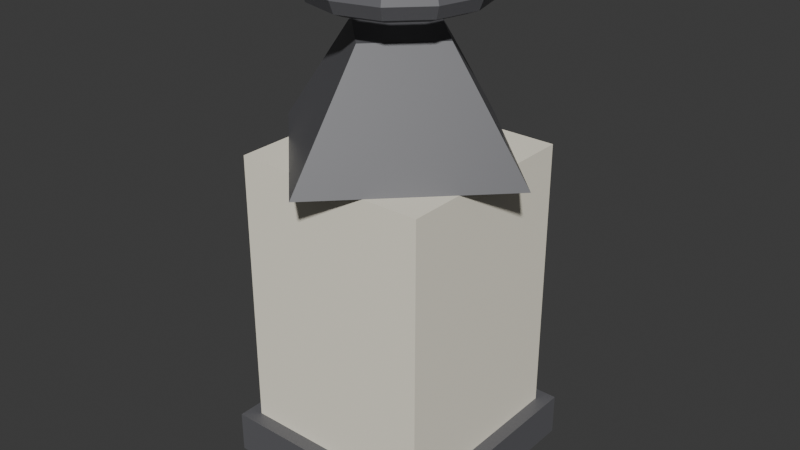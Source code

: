# Source: ILU_Lanterna_v01.blend  (saved by Blender 4.2.66; exported with 4.5.12 LTS)
import bpy
from mathutils import Matrix  # noqa: F401  (used for matrix-valued properties, if any)

bpy.ops.wm.read_factory_settings(use_empty=True)
scene = bpy.context.scene
scene.name = 'Scene'

# ---- collections
col_collection = bpy.data.collections.new('Collection'); scene.collection.children.link(col_collection)

# ---- materials (node trees are filled in below, after node groups)
mat_polyroom_pbr = bpy.data.materials.new('Polyroom_PBR')

# ---- material node trees
mat_polyroom_pbr.use_nodes = True; mat_polyroom_pbr.node_tree.nodes.clear()
_N = mat_polyroom_pbr.node_tree.nodes; _L = mat_polyroom_pbr.node_tree.links
n0 = _N.new('ShaderNodeOutputMaterial'); n0.name = 'Material Output'; n0.location = (300, 0)
n1 = _N.new('ShaderNodeBsdfPrincipled'); n1.name = 'Principled BSDF'; n1.location = (0, 0)
n2 = _N.new('ShaderNodeVertexColor'); n2.name = 'Color Attribute'; n2.location = (-300, 0)
n2.layer_name = 'Color'
_L.new(n2.outputs[0], n1.inputs[0])
_L.new(n1.outputs[0], n0.inputs[0])
n0.is_active_output = True

# ---- world
world_world = bpy.data.worlds.new('World'); scene.world = world_world
world_world.use_nodes = True; world_world.node_tree.nodes.clear()
_N = world_world.node_tree.nodes; _L = world_world.node_tree.links
n0 = _N.new('ShaderNodeOutputWorld'); n0.name = 'World Output'; n0.location = (300, 300)
n1 = _N.new('ShaderNodeBackground'); n1.name = 'Background'; n1.location = (10, 300)
n1.inputs[0].default_value = (0.05088, 0.05088, 0.05088, 1.0)
_L.new(n1.outputs[0], n0.inputs[0])
n0.is_active_output = True
world_world.color = (0.05088, 0.05088, 0.05088)
world_world.sun_shadow_jitter_overblur = 0.0

# ---- meshes
me_ilu_lanterna_v01_mesh = bpy.data.meshes.new('ILU_Lanterna_v01_Mesh')
me_ilu_lanterna_v01_mesh.from_pydata([(0.0, 0.1, 0.23), (0.0, 0.04, 0.31), (0.1, 0.0, 0.23), (0.04, 0.0, 0.31), (0.0, -0.1, 0.23), (0.0, -0.04, 0.31), (-0.1, 0.0, 0.23), (-0.04, 0.0, 0.31), (-0.08, -0.08, 0.0), (-0.08, -0.08, 0.03), (-0.08, 0.08, 0.0), (-0.08, 0.08, 0.03), (0.08, -0.08, 0.0), (0.08, -0.08, 0.03), (0.08, 0.08, 0.0), (0.08, 0.08, 0.03), (-0.07, -0.07, 0.03), (-0.07, -0.07, 0.23), (-0.07, 0.07, 0.03), (-0.07, 0.07, 0.23), (0.07, -0.07, 0.03), (0.07, -0.07, 0.23), (0.07, 0.07, 0.03), (0.07, 0.07, 0.23), (0.062, 0.0, 0.34), (0.05849, 0.0, 0.3485), (0.05, 0.0, 0.352), (0.04151, 0.0, 0.3485), (0.038, 0.0, 0.34), (0.04151, 0.0, 0.3315), (0.05, 0.0, 0.328), (0.05849, 0.0, 0.3315), (0.05369, 0.031, 0.34), (0.05065, 0.02924, 0.3485), (0.0433, 0.025, 0.352), (0.03595, 0.02076, 0.3485), (0.03291, 0.019, 0.34), (0.03595, 0.02076, 0.3315), (0.0433, 0.025, 0.328), (0.05065, 0.02924, 0.3315), (0.031, 0.05369, 0.34), (0.02924, 0.05065, 0.3485), (0.025, 0.0433, 0.352), (0.02076, 0.03595, 0.3485), (0.019, 0.03291, 0.34), (0.02076, 0.03595, 0.3315), (0.025, 0.0433, 0.328), (0.02924, 0.05065, 0.3315), (4.681e-09, 0.062, 0.34), (4.416e-09, 0.05849, 0.3485), (3.775e-09, 0.05, 0.352), (3.134e-09, 0.04151, 0.3485), (2.869e-09, 0.038, 0.34), (3.134e-09, 0.04151, 0.3315), (3.775e-09, 0.05, 0.328), (4.416e-09, 0.05849, 0.3315), (-0.031, 0.05369, 0.34), (-0.02924, 0.05065, 0.3485), (-0.025, 0.0433, 0.352), (-0.02076, 0.03595, 0.3485), (-0.019, 0.03291, 0.34), (-0.02076, 0.03595, 0.3315), (-0.025, 0.0433, 0.328), (-0.02924, 0.05065, 0.3315), (-0.05369, 0.031, 0.34), (-0.05065, 0.02924, 0.3485), (-0.0433, 0.025, 0.352), (-0.03595, 0.02076, 0.3485), (-0.03291, 0.019, 0.34), (-0.03595, 0.02076, 0.3315), (-0.0433, 0.025, 0.328), (-0.05065, 0.02924, 0.3315), (-0.062, 5.42e-09, 0.34), (-0.05849, 5.113e-09, 0.3485), (-0.05, 4.371e-09, 0.352), (-0.04151, 3.629e-09, 0.3485), (-0.038, 3.322e-09, 0.34), (-0.04151, 3.629e-09, 0.3315), (-0.05, 4.371e-09, 0.328), (-0.05849, 5.113e-09, 0.3315), (-0.05369, -0.031, 0.34), (-0.05065, -0.02924, 0.3485), (-0.0433, -0.025, 0.352), (-0.03595, -0.02076, 0.3485), (-0.03291, -0.019, 0.34), (-0.03595, -0.02076, 0.3315), (-0.0433, -0.025, 0.328), (-0.05065, -0.02924, 0.3315), (-0.031, -0.05369, 0.34), (-0.02924, -0.05065, 0.3485), (-0.025, -0.0433, 0.352), (-0.02076, -0.03595, 0.3485), (-0.019, -0.03291, 0.34), (-0.02076, -0.03595, 0.3315), (-0.025, -0.0433, 0.328), (-0.02924, -0.05065, 0.3315), (4.681e-09, -0.062, 0.34), (4.416e-09, -0.05849, 0.3485), (3.775e-09, -0.05, 0.352), (3.134e-09, -0.04151, 0.3485), (2.869e-09, -0.038, 0.34), (3.134e-09, -0.04151, 0.3315), (3.775e-09, -0.05, 0.328), (4.416e-09, -0.05849, 0.3315), (0.031, -0.05369, 0.34), (0.02924, -0.05065, 0.3485), (0.025, -0.0433, 0.352), (0.02076, -0.03595, 0.3485), (0.019, -0.03291, 0.34), (0.02076, -0.03595, 0.3315), (0.025, -0.0433, 0.328), (0.02924, -0.05065, 0.3315), (0.05369, -0.031, 0.34), (0.05065, -0.02924, 0.3485), (0.0433, -0.025, 0.352), (0.03595, -0.02076, 0.3485), (0.03291, -0.019, 0.34), (0.03595, -0.02076, 0.3315), (0.0433, -0.025, 0.328), (0.05065, -0.02924, 0.3315)], [], [(0, 1, 3, 2), (2, 3, 5, 4), (3, 1, 7, 5), (4, 5, 7, 6), (6, 7, 1, 0), (0, 2, 4, 6), (8, 9, 11, 10), (10, 11, 15, 14), (14, 15, 13, 12), (12, 13, 9, 8), (10, 14, 12, 8), (15, 11, 9, 13), (16, 17, 19, 18), (18, 19, 23, 22), (22, 23, 21, 20), (20, 21, 17, 16), (18, 22, 20, 16), (23, 19, 17, 21), (24, 32, 33, 25), (25, 33, 34, 26), (26, 34, 35, 27), (27, 35, 36, 28), (28, 36, 37, 29), (29, 37, 38, 30), (30, 38, 39, 31), (31, 39, 32, 24), (32, 40, 41, 33), (33, 41, 42, 34), (34, 42, 43, 35), (35, 43, 44, 36), (36, 44, 45, 37), (37, 45, 46, 38), (38, 46, 47, 39), (39, 47, 40, 32), (40, 48, 49, 41), (41, 49, 50, 42), (42, 50, 51, 43), (43, 51, 52, 44), (44, 52, 53, 45), (45, 53, 54, 46), (46, 54, 55, 47), (47, 55, 48, 40), (48, 56, 57, 49), (49, 57, 58, 50), (50, 58, 59, 51), (51, 59, 60, 52), (52, 60, 61, 53), (53, 61, 62, 54), (54, 62, 63, 55), (55, 63, 56, 48), (56, 64, 65, 57), (57, 65, 66, 58), (58, 66, 67, 59), (59, 67, 68, 60), (60, 68, 69, 61), (61, 69, 70, 62), (62, 70, 71, 63), (63, 71, 64, 56), (64, 72, 73, 65), (65, 73, 74, 66), (66, 74, 75, 67), (67, 75, 76, 68), (68, 76, 77, 69), (69, 77, 78, 70), (70, 78, 79, 71), (71, 79, 72, 64), (72, 80, 81, 73), (73, 81, 82, 74), (74, 82, 83, 75), (75, 83, 84, 76), (76, 84, 85, 77), (77, 85, 86, 78), (78, 86, 87, 79), (79, 87, 80, 72), (80, 88, 89, 81), (81, 89, 90, 82), (82, 90, 91, 83), (83, 91, 92, 84), (84, 92, 93, 85), (85, 93, 94, 86), (86, 94, 95, 87), (87, 95, 88, 80), (88, 96, 97, 89), (89, 97, 98, 90), (90, 98, 99, 91), (91, 99, 100, 92), (92, 100, 101, 93), (93, 101, 102, 94), (94, 102, 103, 95), (95, 103, 96, 88), (96, 104, 105, 97), (97, 105, 106, 98), (98, 106, 107, 99), (99, 107, 108, 100), (100, 108, 109, 101), (101, 109, 110, 102), (102, 110, 111, 103), (103, 111, 104, 96), (104, 112, 113, 105), (105, 113, 114, 106), (106, 114, 115, 107), (107, 115, 116, 108), (108, 116, 117, 109), (109, 117, 118, 110), (110, 118, 119, 111), (111, 119, 112, 104), (112, 24, 25, 113), (113, 25, 26, 114), (114, 26, 27, 115), (115, 27, 28, 116), (116, 28, 29, 117), (117, 29, 30, 118), (118, 30, 31, 119), (119, 31, 24, 112)])
_uv = me_ilu_lanterna_v01_mesh.uv_layers.new(name='UVMap')
_uv.uv.foreach_set('vector', [0.8248, 0.3389, 0.7062, 0.3389, 0.7062, 0.2796, 0.8248, 0.1906, 0.8248, 0.5025, 0.7062, 0.5025, 0.7062, 0.4432, 0.8248, 0.3543, 0.5375, 0.8811, 0.4536, 0.8811, 0.4536, 0.7973, 0.5375, 0.7973, 0.7973, 0.9033, 0.6787, 0.9033, 0.6787, 0.8441, 0.7973, 0.7551, 0.9313, 0.9033, 0.8127, 0.9033, 0.8127, 0.8441, 0.9313, 0.7551, 0.4536, 0.7818, 0.4536, 0.5722, 0.6633, 0.5722, 0.6633, 0.7818, 0.8847, 0.4278, 0.8402, 0.4278, 0.8402, 0.1906, 0.8847, 0.1906, 0.9446, 0.4278, 0.9001, 0.4278, 0.9001, 0.1906, 0.9446, 0.1906, 0.9446, 0.6804, 0.9001, 0.6804, 0.9001, 0.4432, 0.9446, 0.4432, 0.9912, 0.9923, 0.9467, 0.9923, 0.9467, 0.7551, 0.9912, 0.7551, 0.6908, 0.007714, 0.6908, 0.2449, 0.4536, 0.2449, 0.4536, 0.007714, 0.6908, 0.3196, 0.6908, 0.5568, 0.4536, 0.5568, 0.4536, 0.3196, 0.007714, 0.3042, 0.007714, 0.007714, 0.2152, 0.007714, 0.2152, 0.3042, 0.2307, 0.3042, 0.2307, 0.007714, 0.4382, 0.007714, 0.4382, 0.3042, 0.007714, 0.6161, 0.007714, 0.3196, 0.2152, 0.3196, 0.2152, 0.6161, 0.2307, 0.6161, 0.2307, 0.3196, 0.4382, 0.3196, 0.4382, 0.6161, 0.2152, 0.6315, 0.2152, 0.839, 0.007714, 0.839, 0.007714, 0.6315, 0.4382, 0.6315, 0.4382, 0.839, 0.2307, 0.839, 0.2307, 0.6315, 0.5655, 0.8432, 0.5655, 0.8892, 0.5529, 0.8866, 0.5529, 0.8432, 0.7849, 0.7397, 0.74, 0.7397, 0.7432, 0.7275, 0.7816, 0.7275, 0.7816, 0.7275, 0.7432, 0.7275, 0.7465, 0.7154, 0.7783, 0.7154, 0.5975, 0.828, 0.5975, 0.7973, 0.6101, 0.7999, 0.6101, 0.828, 0.6101, 0.828, 0.6101, 0.7999, 0.6227, 0.7973, 0.6227, 0.828, 0.774, 0.03201, 0.7464, 0.04794, 0.7376, 0.03905, 0.7708, 0.01986, 0.7708, 0.01986, 0.7376, 0.03905, 0.7287, 0.03015, 0.7675, 0.007714, 0.5781, 0.8432, 0.5781, 0.8866, 0.5655, 0.8892, 0.5655, 0.8432, 0.9423, 0.007714, 0.9423, 0.04135, 0.9297, 0.04396, 0.9297, 0.01223, 0.74, 0.7397, 0.7011, 0.7172, 0.71, 0.7084, 0.7432, 0.7275, 0.7432, 0.7275, 0.71, 0.7084, 0.7189, 0.6995, 0.7465, 0.7154, 0.8402, 0.5498, 0.8402, 0.5273, 0.8528, 0.5247, 0.8528, 0.5453, 0.8528, 0.5453, 0.8528, 0.5247, 0.8654, 0.5273, 0.8654, 0.5498, 0.7464, 0.04794, 0.7305, 0.07553, 0.7184, 0.07227, 0.7376, 0.03905, 0.7376, 0.03905, 0.7184, 0.07227, 0.7062, 0.06902, 0.7287, 0.03015, 0.9549, 0.01223, 0.9549, 0.04396, 0.9423, 0.04135, 0.9423, 0.007714, 0.9423, 0.04135, 0.9423, 0.08731, 0.9297, 0.08731, 0.9297, 0.04396, 0.7011, 0.7172, 0.6787, 0.6784, 0.6908, 0.6751, 0.71, 0.7084, 0.71, 0.7084, 0.6908, 0.6751, 0.703, 0.6719, 0.7189, 0.6995, 0.8402, 0.5273, 0.8402, 0.4965, 0.8528, 0.4965, 0.8528, 0.5247, 0.8528, 0.5247, 0.8528, 0.4965, 0.8654, 0.4965, 0.8654, 0.5273, 0.7305, 0.07553, 0.7305, 0.1074, 0.7184, 0.1106, 0.7184, 0.07227, 0.7184, 0.07227, 0.7184, 0.1106, 0.7062, 0.1139, 0.7062, 0.06902, 0.9549, 0.04396, 0.9549, 0.08731, 0.9423, 0.08731, 0.9423, 0.04135, 0.9423, 0.08731, 0.9423, 0.1333, 0.9297, 0.1307, 0.9297, 0.08731, 0.6787, 0.6784, 0.6787, 0.6335, 0.6908, 0.6368, 0.6908, 0.6751, 0.6908, 0.6751, 0.6908, 0.6368, 0.703, 0.64, 0.703, 0.6719, 0.8402, 0.4965, 0.8402, 0.4657, 0.8528, 0.4684, 0.8528, 0.4965, 0.8528, 0.4965, 0.8528, 0.4684, 0.8654, 0.4657, 0.8654, 0.4965, 0.7305, 0.1074, 0.7464, 0.135, 0.7376, 0.1439, 0.7184, 0.1106, 0.7184, 0.1106, 0.7376, 0.1439, 0.7287, 0.1528, 0.7062, 0.1139, 0.9549, 0.08731, 0.9549, 0.1307, 0.9423, 0.1333, 0.9423, 0.08731, 0.9423, 0.1333, 0.9423, 0.1669, 0.9297, 0.1624, 0.9297, 0.1307, 0.6787, 0.6335, 0.7011, 0.5946, 0.71, 0.6035, 0.6908, 0.6368, 0.6908, 0.6368, 0.71, 0.6035, 0.7189, 0.6124, 0.703, 0.64, 0.8402, 0.4657, 0.8402, 0.4432, 0.8528, 0.4477, 0.8528, 0.4684, 0.8528, 0.4684, 0.8528, 0.4477, 0.8654, 0.4432, 0.8654, 0.4657, 0.7464, 0.135, 0.774, 0.1509, 0.7708, 0.163, 0.7376, 0.1439, 0.7376, 0.1439, 0.7708, 0.163, 0.7675, 0.1752, 0.7287, 0.1528, 0.9549, 0.1307, 0.9549, 0.1624, 0.9423, 0.1669, 0.9423, 0.1333, 0.6507, 0.7973, 0.6507, 0.8432, 0.6381, 0.8432, 0.6381, 0.7999, 0.7011, 0.5946, 0.74, 0.5722, 0.7432, 0.5844, 0.71, 0.6035, 0.71, 0.6035, 0.7432, 0.5844, 0.7465, 0.5965, 0.7189, 0.6124, 0.0483, 0.916, 0.0483, 0.8852, 0.06088, 0.8852, 0.06088, 0.9134, 0.06088, 0.9134, 0.06088, 0.8852, 0.07345, 0.8852, 0.07345, 0.916, 0.774, 0.1509, 0.8059, 0.1509, 0.8091, 0.163, 0.7708, 0.163, 0.7708, 0.163, 0.8091, 0.163, 0.8124, 0.1752, 0.7675, 0.1752, 0.6633, 0.7999, 0.6633, 0.8432, 0.6507, 0.8432, 0.6507, 0.7973, 0.6507, 0.8432, 0.6507, 0.8892, 0.6381, 0.8866, 0.6381, 0.8432, 0.74, 0.5722, 0.7849, 0.5722, 0.7816, 0.5844, 0.7432, 0.5844, 0.7432, 0.5844, 0.7816, 0.5844, 0.7783, 0.5965, 0.7465, 0.5965, 0.0483, 0.8852, 0.0483, 0.8545, 0.06088, 0.8571, 0.06088, 0.8852, 0.06088, 0.8852, 0.06088, 0.8571, 0.07345, 0.8545, 0.07345, 0.8852, 0.8059, 0.1509, 0.8335, 0.135, 0.8424, 0.1439, 0.8091, 0.163, 0.8091, 0.163, 0.8424, 0.1439, 0.8513, 0.1528, 0.8124, 0.1752, 0.6633, 0.8432, 0.6633, 0.8866, 0.6507, 0.8892, 0.6507, 0.8432, 0.9017, 0.007714, 0.9017, 0.04135, 0.8891, 0.04396, 0.8891, 0.01223, 0.7849, 0.5722, 0.8237, 0.5946, 0.8148, 0.6035, 0.7816, 0.5844, 0.7816, 0.5844, 0.8148, 0.6035, 0.8059, 0.6124, 0.7783, 0.5965, 0.007714, 0.9385, 0.007714, 0.916, 0.02029, 0.9134, 0.02029, 0.934, 0.02029, 0.934, 0.02029, 0.9134, 0.03287, 0.916, 0.03287, 0.9385, 0.8335, 0.135, 0.8494, 0.1074, 0.8616, 0.1106, 0.8424, 0.1439, 0.8424, 0.1439, 0.8616, 0.1106, 0.8737, 0.1139, 0.8513, 0.1528, 0.9143, 0.01223, 0.9143, 0.04396, 0.9017, 0.04135, 0.9017, 0.007714, 0.9017, 0.04135, 0.9017, 0.08731, 0.8891, 0.08731, 0.8891, 0.04396, 0.8237, 0.5946, 0.8462, 0.6335, 0.834, 0.6368, 0.8148, 0.6035, 0.8148, 0.6035, 0.834, 0.6368, 0.8219, 0.64, 0.8059, 0.6124, 0.007714, 0.916, 0.007714, 0.8852, 0.02029, 0.8852, 0.02029, 0.9134, 0.02029, 0.9134, 0.02029, 0.8852, 0.03287, 0.8852, 0.03287, 0.916, 0.8494, 0.1074, 0.8494, 0.07553, 0.8616, 0.07227, 0.8616, 0.1106, 0.8616, 0.1106, 0.8616, 0.07227, 0.8737, 0.06902, 0.8737, 0.1139, 0.9143, 0.04396, 0.9143, 0.08731, 0.9017, 0.08731, 0.9017, 0.04135, 0.9017, 0.08731, 0.9017, 0.1333, 0.8891, 0.1307, 0.8891, 0.08731, 0.8462, 0.6335, 0.8462, 0.6784, 0.834, 0.6751, 0.834, 0.6368, 0.834, 0.6368, 0.834, 0.6751, 0.8219, 0.6719, 0.8219, 0.64, 0.007714, 0.8852, 0.007714, 0.8545, 0.02029, 0.8571, 0.02029, 0.8852, 0.02029, 0.8852, 0.02029, 0.8571, 0.03287, 0.8545, 0.03287, 0.8852, 0.8494, 0.07553, 0.8335, 0.04794, 0.8424, 0.03905, 0.8616, 0.07227, 0.8616, 0.07227, 0.8424, 0.03905, 0.8513, 0.03015, 0.8737, 0.06902, 0.9143, 0.08731, 0.9143, 0.1307, 0.9017, 0.1333, 0.9017, 0.08731, 0.9017, 0.1333, 0.9017, 0.1669, 0.8891, 0.1624, 0.8891, 0.1307, 0.8462, 0.6784, 0.8237, 0.7172, 0.8148, 0.7084, 0.834, 0.6751, 0.834, 0.6751, 0.8148, 0.7084, 0.8059, 0.6995, 0.8219, 0.6719, 0.5975, 0.8813, 0.5975, 0.8588, 0.6101, 0.8562, 0.6101, 0.8768, 0.6101, 0.8768, 0.6101, 0.8562, 0.6227, 0.8588, 0.6227, 0.8813, 0.8335, 0.04794, 0.8059, 0.03201, 0.8091, 0.01986, 0.8424, 0.03905, 0.8424, 0.03905, 0.8091, 0.01986, 0.8124, 0.007714, 0.8513, 0.03015, 0.9143, 0.1307, 0.9143, 0.1624, 0.9017, 0.1669, 0.9017, 0.1333, 0.5655, 0.7973, 0.5655, 0.8432, 0.5529, 0.8432, 0.5529, 0.7999, 0.8237, 0.7172, 0.7849, 0.7397, 0.7816, 0.7275, 0.8148, 0.7084, 0.8148, 0.7084, 0.7816, 0.7275, 0.7783, 0.7154, 0.8059, 0.6995, 0.5975, 0.8588, 0.5975, 0.828, 0.6101, 0.828, 0.6101, 0.8562, 0.6101, 0.8562, 0.6101, 0.828, 0.6227, 0.828, 0.6227, 0.8588, 0.8059, 0.03201, 0.774, 0.03201, 0.7708, 0.01986, 0.8091, 0.01986, 0.8091, 0.01986, 0.7708, 0.01986, 0.7675, 0.007714, 0.8124, 0.007714, 0.5781, 0.7999, 0.5781, 0.8432, 0.5655, 0.8432, 0.5655, 0.7973])
_ca = me_ilu_lanterna_v01_mesh.color_attributes.new('Color', 'FLOAT_COLOR', 'POINT')
_ca.data.foreach_set('color', [0.12, 0.12, 0.13, 1.0, 0.12, 0.12, 0.13, 1.0, 0.12, 0.12, 0.13, 1.0, 0.12, 0.12, 0.13, 1.0, 0.12, 0.12, 0.13, 1.0, 0.12, 0.12, 0.13, 1.0, 0.12, 0.12, 0.13, 1.0, 0.12, 0.12, 0.13, 1.0, 0.12, 0.12, 0.13, 1.0, 0.12, 0.12, 0.13, 1.0, 0.12, 0.12, 0.13, 1.0, 0.12, 0.12, 0.13, 1.0, 0.12, 0.12, 0.13, 1.0, 0.12, 0.12, 0.13, 1.0, 0.12, 0.12, 0.13, 1.0, 0.12, 0.12, 0.13, 1.0, 1.0, 0.95, 0.8, 1.0, 1.0, 0.95, 0.8, 1.0, 1.0, 0.95, 0.8, 1.0, 1.0, 0.95, 0.8, 1.0, 1.0, 0.95, 0.8, 1.0, 1.0, 0.95, 0.8, 1.0, 1.0, 0.95, 0.8, 1.0, 1.0, 0.95, 0.8, 1.0, 0.12, 0.12, 0.13, 1.0, 0.12, 0.12, 0.13, 1.0, 0.12, 0.12, 0.13, 1.0, 0.12, 0.12, 0.13, 1.0, 0.12, 0.12, 0.13, 1.0, 0.12, 0.12, 0.13, 1.0, 0.12, 0.12, 0.13, 1.0, 0.12, 0.12, 0.13, 1.0, 0.12, 0.12, 0.13, 1.0, 0.12, 0.12, 0.13, 1.0, 0.12, 0.12, 0.13, 1.0, 0.12, 0.12, 0.13, 1.0, 0.12, 0.12, 0.13, 1.0, 0.12, 0.12, 0.13, 1.0, 0.12, 0.12, 0.13, 1.0, 0.12, 0.12, 0.13, 1.0, 0.12, 0.12, 0.13, 1.0, 0.12, 0.12, 0.13, 1.0, 0.12, 0.12, 0.13, 1.0, 0.12, 0.12, 0.13, 1.0, 0.12, 0.12, 0.13, 1.0, 0.12, 0.12, 0.13, 1.0, 0.12, 0.12, 0.13, 1.0, 0.12, 0.12, 0.13, 1.0, 0.12, 0.12, 0.13, 1.0, 0.12, 0.12, 0.13, 1.0, 0.12, 0.12, 0.13, 1.0, 0.12, 0.12, 0.13, 1.0, 0.12, 0.12, 0.13, 1.0, 0.12, 0.12, 0.13, 1.0, 0.12, 0.12, 0.13, 1.0, 0.12, 0.12, 0.13, 1.0, 0.12, 0.12, 0.13, 1.0, 0.12, 0.12, 0.13, 1.0, 0.12, 0.12, 0.13, 1.0, 0.12, 0.12, 0.13, 1.0, 0.12, 0.12, 0.13, 1.0, 0.12, 0.12, 0.13, 1.0, 0.12, 0.12, 0.13, 1.0, 0.12, 0.12, 0.13, 1.0, 0.12, 0.12, 0.13, 1.0, 0.12, 0.12, 0.13, 1.0, 0.12, 0.12, 0.13, 1.0, 0.12, 0.12, 0.13, 1.0, 0.12, 0.12, 0.13, 1.0, 0.12, 0.12, 0.13, 1.0, 0.12, 0.12, 0.13, 1.0, 0.12, 0.12, 0.13, 1.0, 0.12, 0.12, 0.13, 1.0, 0.12, 0.12, 0.13, 1.0, 0.12, 0.12, 0.13, 1.0, 0.12, 0.12, 0.13, 1.0, 0.12, 0.12, 0.13, 1.0, 0.12, 0.12, 0.13, 1.0, 0.12, 0.12, 0.13, 1.0, 0.12, 0.12, 0.13, 1.0, 0.12, 0.12, 0.13, 1.0, 0.12, 0.12, 0.13, 1.0, 0.12, 0.12, 0.13, 1.0, 0.12, 0.12, 0.13, 1.0, 0.12, 0.12, 0.13, 1.0, 0.12, 0.12, 0.13, 1.0, 0.12, 0.12, 0.13, 1.0, 0.12, 0.12, 0.13, 1.0, 0.12, 0.12, 0.13, 1.0, 0.12, 0.12, 0.13, 1.0, 0.12, 0.12, 0.13, 1.0, 0.12, 0.12, 0.13, 1.0, 0.12, 0.12, 0.13, 1.0, 0.12, 0.12, 0.13, 1.0, 0.12, 0.12, 0.13, 1.0, 0.12, 0.12, 0.13, 1.0, 0.12, 0.12, 0.13, 1.0, 0.12, 0.12, 0.13, 1.0, 0.12, 0.12, 0.13, 1.0, 0.12, 0.12, 0.13, 1.0, 0.12, 0.12, 0.13, 1.0, 0.12, 0.12, 0.13, 1.0, 0.12, 0.12, 0.13, 1.0, 0.12, 0.12, 0.13, 1.0, 0.12, 0.12, 0.13, 1.0, 0.12, 0.12, 0.13, 1.0, 0.12, 0.12, 0.13, 1.0, 0.12, 0.12, 0.13, 1.0, 0.12, 0.12, 0.13, 1.0, 0.12, 0.12, 0.13, 1.0, 0.12, 0.12, 0.13, 1.0, 0.12, 0.12, 0.13, 1.0, 0.12, 0.12, 0.13, 1.0, 0.12, 0.12, 0.13, 1.0, 0.12, 0.12, 0.13, 1.0, 0.12, 0.12, 0.13, 1.0, 0.12, 0.12, 0.13, 1.0, 0.12, 0.12, 0.13, 1.0, 0.12, 0.12, 0.13, 1.0, 0.12, 0.12, 0.13, 1.0])
me_ilu_lanterna_v01_mesh.materials.append(mat_polyroom_pbr)
me_ilu_lanterna_v01_mesh.update()

# ---- objects
ob_ilu_lanterna_v01 = bpy.data.objects.new('ILU_Lanterna_v01', me_ilu_lanterna_v01_mesh)

# ---- transforms, parenting, visibility, modifiers, constraints
ob_ilu_lanterna_v01.location = (0.0, 0.0, 0.0)

# ---- collection membership
col_collection.objects.link(ob_ilu_lanterna_v01)

# ---- scene / render settings (as saved in the file)
scene.frame_start = 1; scene.frame_end = 250; scene.frame_set(1)
scene.render.engine = 'BLENDER_EEVEE_NEXT'
bpy.context.view_layer.update()

# ---- added for rendering (the .blend has no active camera and no usable light): camera, sun
cam_auto = bpy.data.cameras.new('AutoCamera')
cam_auto.lens = 50.0
cam_auto.sensor_width = 36.0
cam_auto.clip_end = 1000.0
ob_auto_camera = bpy.data.objects.new('AutoCamera', cam_auto)
scene.collection.objects.link(ob_auto_camera)
ob_auto_camera.location = (0.417792, -0.50135, 0.510234)
ob_auto_camera.rotation_euler = (1.09748, -7.21219e-08, 0.694738)
scene.camera = ob_auto_camera
light_auto_sun = bpy.data.lights.new('AutoSun', 'SUN')
light_auto_sun.energy = 3.0
light_auto_sun.angle = 0.0523599
ob_auto_sun = bpy.data.objects.new('AutoSun', light_auto_sun)
scene.collection.objects.link(ob_auto_sun)
ob_auto_sun.rotation_euler = (0.872665, 0.174533, 0.523599)
bpy.context.view_layer.update()
